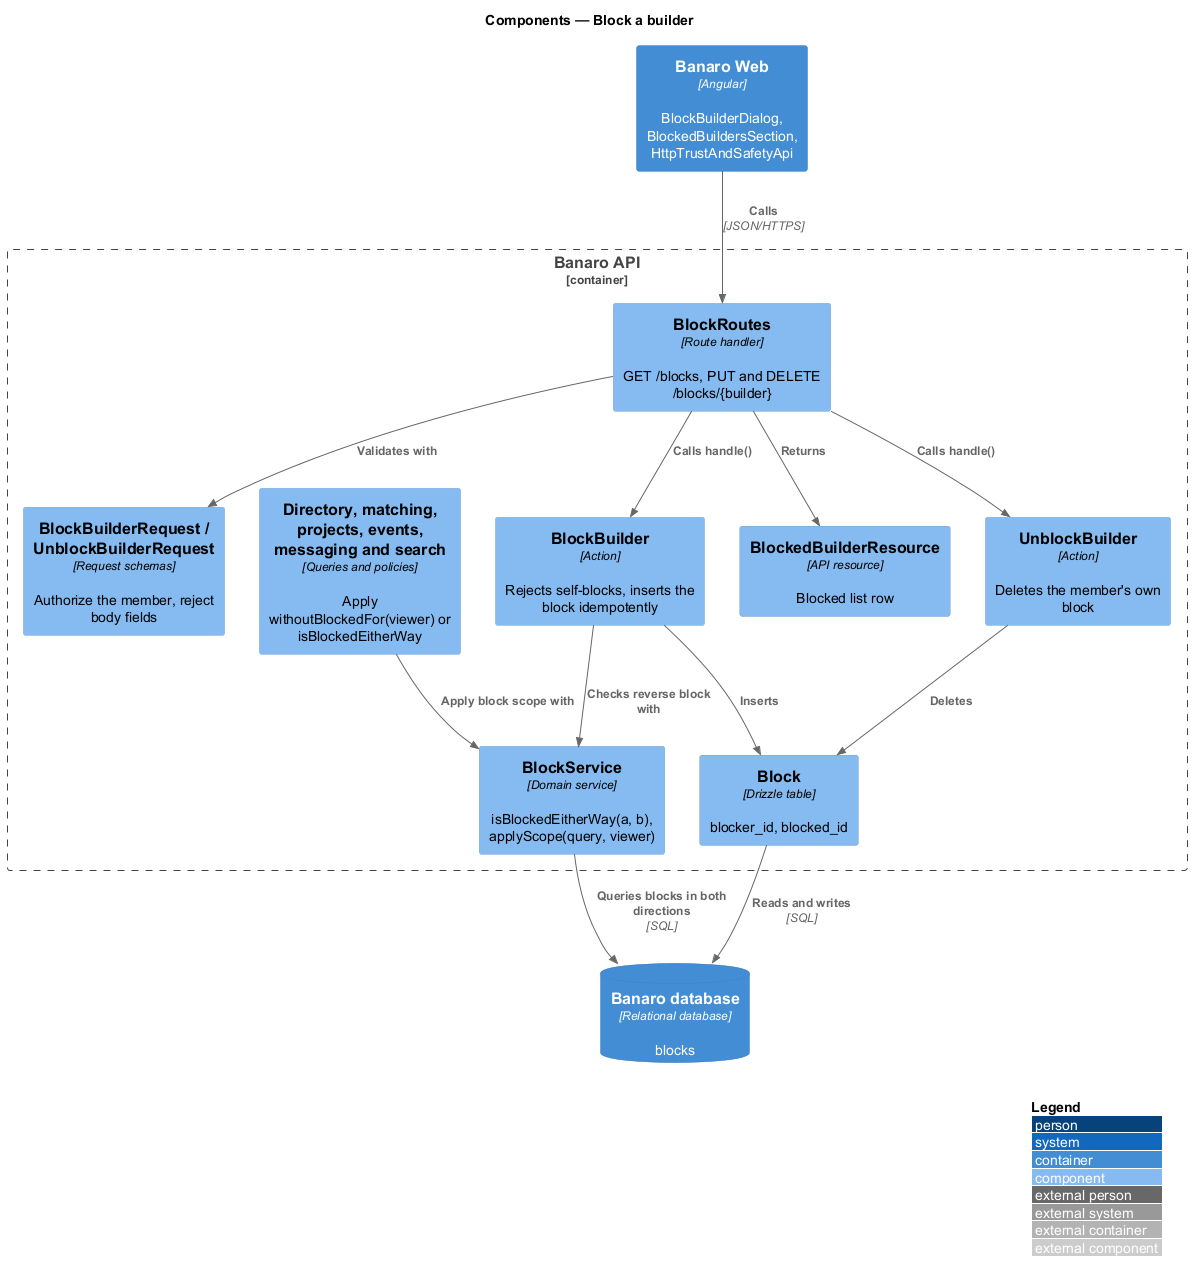

The diagram above was rendered by PlantUML. Its source (embedded in the PNG):
@startuml
!include <C4/C4_Component>
LAYOUT_WITH_LEGEND()
title Components — Block a builder

Container(web, "Banaro Web", "Angular", "BlockBuilderDialog, BlockedBuildersSection, HttpTrustAndSafetyApi")
ContainerDb(db, "Banaro database", "Relational database", "blocks")

Container_Boundary(api, "Banaro API") {
  Component(ctrl, "BlockRoutes", "Route handler", "GET /blocks, PUT and DELETE /blocks/{builder}")
  Component(req, "BlockBuilderRequest / UnblockBuilderRequest", "Request schemas", "Authorize the member, reject body fields")
  Component(blockAction, "BlockBuilder", "Action", "Rejects self-blocks, inserts the block idempotently")
  Component(unblockAction, "UnblockBuilder", "Action", "Deletes the member's own block")
  Component(service, "BlockService", "Domain service", "isBlockedEitherWay(a, b), applyScope(query, viewer)")
  Component(model, "Block", "Drizzle table", "blocker_id, blocked_id")
  Component(resource, "BlockedBuilderResource", "API resource", "Blocked list row")
  Component(consumers, "Directory, matching, projects, events, messaging and search", "Queries and policies", "Apply withoutBlockedFor(viewer) or isBlockedEitherWay")
}

Rel(web, ctrl, "Calls", "JSON/HTTPS")
Rel(ctrl, req, "Validates with")
Rel(ctrl, blockAction, "Calls handle()")
Rel(ctrl, unblockAction, "Calls handle()")
Rel(ctrl, resource, "Returns")
Rel(blockAction, service, "Checks reverse block with")
Rel(blockAction, model, "Inserts")
Rel(unblockAction, model, "Deletes")
Rel(consumers, service, "Apply block scope with")
Rel(service, db, "Queries blocks in both directions", "SQL")
Rel(model, db, "Reads and writes", "SQL")
@enduml